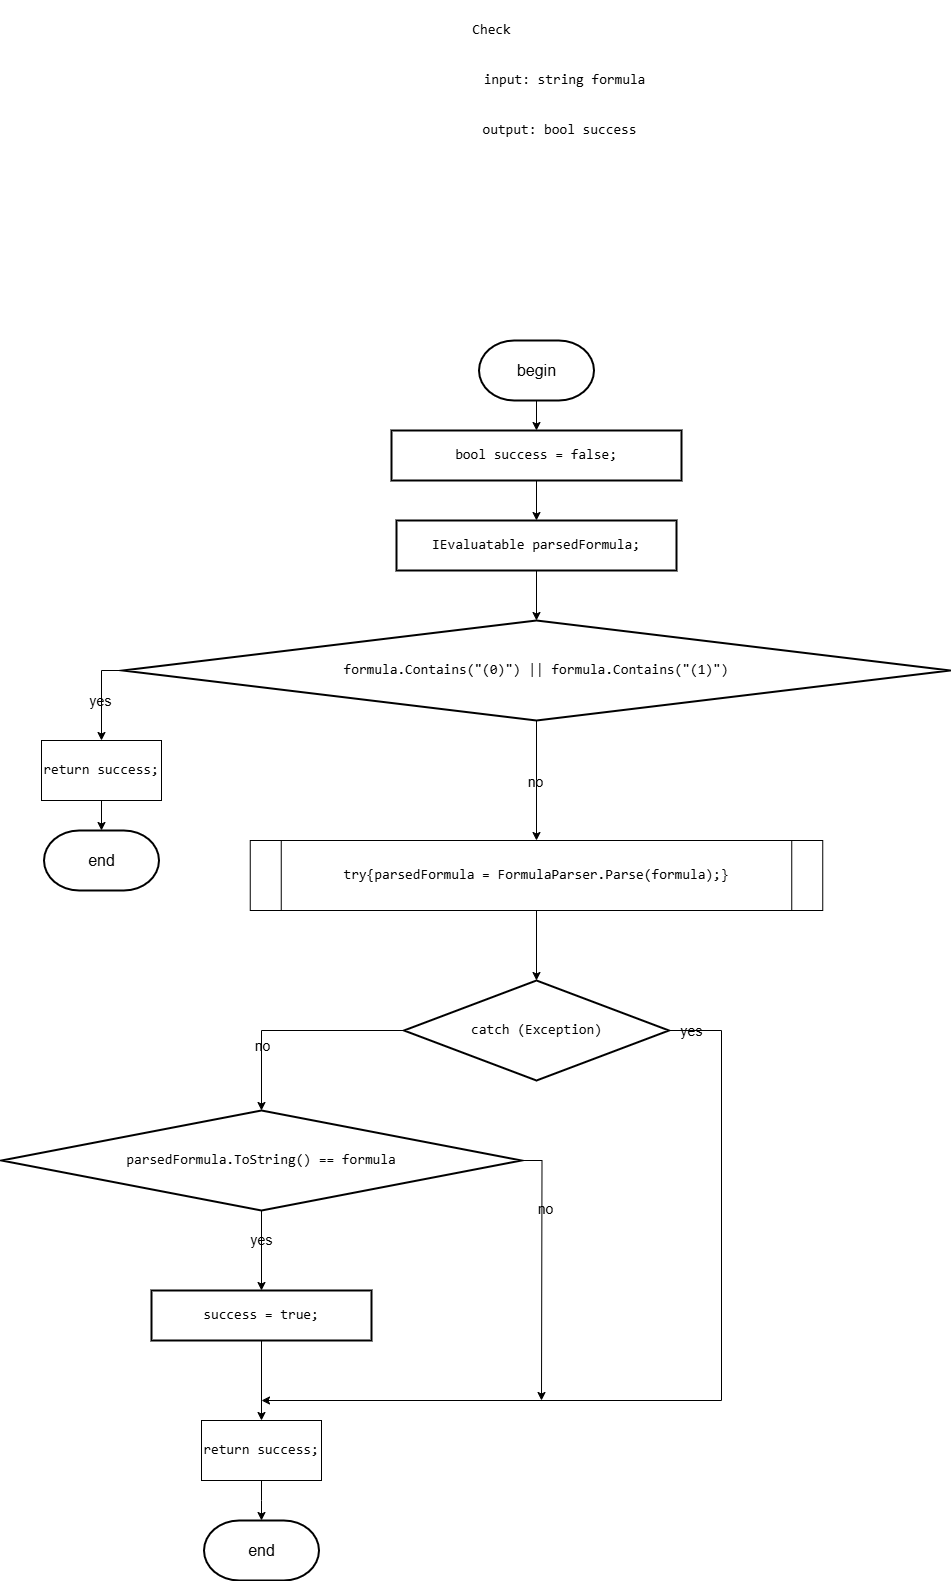

The diagram above was exported from draw.io. Its source (the exported page's mxGraphModel, read from the mxfile embedded in the PNG):
<mxGraphModel dx="2918" dy="2301" grid="1" gridSize="10" guides="1" tooltips="1" connect="1" arrows="1" fold="1" page="1" pageScale="1" pageWidth="850" pageHeight="1100" math="0" shadow="0">
  <root>
    <mxCell id="0" />
    <mxCell id="1" parent="0" />
    <mxCell id="9MdFgHSnbLBtPDZreut7-9" value="&lt;pre style=&quot;font-family: &amp;quot;JetBrains Mono&amp;quot;, monospace;&quot;&gt;Check&lt;/pre&gt;" style="text;html=1;align=center;verticalAlign=middle;resizable=0;points=[];autosize=1;strokeColor=none;fillColor=none;fontSize=14;labelBackgroundColor=none;fontColor=#000000;" parent="1" vertex="1">
      <mxGeometry x="-330" y="-500" width="60" height="60" as="geometry" />
    </mxCell>
    <mxCell id="n-QUUeFvLJD3XroxfAmB-52" style="edgeStyle=orthogonalEdgeStyle;rounded=0;orthogonalLoop=1;jettySize=auto;html=1;exitX=0.5;exitY=1;exitDx=0;exitDy=0;entryX=0.5;entryY=0;entryDx=0;entryDy=0;fontSize=14;labelBackgroundColor=none;fontColor=#000000;" parent="1" source="9MdFgHSnbLBtPDZreut7-12" target="n-QUUeFvLJD3XroxfAmB-27" edge="1">
      <mxGeometry relative="1" as="geometry" />
    </mxCell>
    <mxCell id="9MdFgHSnbLBtPDZreut7-12" value="&lt;div style=&quot;&quot;&gt;&lt;pre style=&quot;font-family: &amp;quot;JetBrains Mono&amp;quot;, monospace;&quot;&gt;&lt;pre style=&quot;font-family: &amp;quot;JetBrains Mono&amp;quot;, monospace;&quot;&gt;&lt;pre style=&quot;font-family: &amp;quot;JetBrains Mono&amp;quot;, monospace;&quot;&gt;&lt;pre style=&quot;font-family: &amp;quot;JetBrains Mono&amp;quot;, monospace;&quot;&gt;&lt;pre style=&quot;font-family: &amp;quot;JetBrains Mono&amp;quot;, monospace;&quot;&gt;&lt;pre style=&quot;font-family: &amp;quot;JetBrains Mono&amp;quot;, monospace;&quot;&gt;&lt;div&gt;&lt;pre style=&quot;font-family: &amp;quot;JetBrains Mono&amp;quot;, monospace;&quot;&gt;&lt;span style=&quot;&quot;&gt;bool &lt;/span&gt;&lt;span style=&quot;&quot;&gt;success &lt;/span&gt;= &lt;span style=&quot;&quot;&gt;false&lt;/span&gt;;&lt;/pre&gt;&lt;/div&gt;&lt;/pre&gt;&lt;/pre&gt;&lt;/pre&gt;&lt;/pre&gt;&lt;/pre&gt;&lt;/pre&gt;&lt;/div&gt;" style="rounded=0;whiteSpace=wrap;html=1;absoluteArcSize=1;arcSize=14;strokeWidth=2;fontSize=14;labelBackgroundColor=none;fontColor=#000000;" parent="1" vertex="1">
      <mxGeometry x="-400" y="-70" width="290" height="50" as="geometry" />
    </mxCell>
    <mxCell id="9MdFgHSnbLBtPDZreut7-13" value="&lt;pre style=&quot;font-family: &amp;quot;JetBrains Mono&amp;quot;, monospace;&quot;&gt;input: string &lt;span style=&quot;white-space-collapse: collapse;&quot;&gt;formula&lt;/span&gt;&lt;/pre&gt;" style="text;html=1;align=center;verticalAlign=middle;resizable=0;points=[];autosize=1;strokeColor=none;fillColor=none;fontSize=14;labelBackgroundColor=none;fontColor=#000000;" parent="1" vertex="1">
      <mxGeometry x="-322.5" y="-450" width="190" height="60" as="geometry" />
    </mxCell>
    <mxCell id="9MdFgHSnbLBtPDZreut7-14" value="&lt;pre style=&quot;font-family: &amp;quot;JetBrains Mono&amp;quot;, monospace;&quot;&gt;output: bool &lt;span style=&quot;white-space-collapse: collapse;&quot;&gt;success&lt;/span&gt;&lt;/pre&gt;" style="text;html=1;align=center;verticalAlign=middle;resizable=0;points=[];autosize=1;strokeColor=none;fillColor=none;fontSize=14;labelBackgroundColor=none;fontColor=#000000;" parent="1" vertex="1">
      <mxGeometry x="-322.5" y="-400" width="180" height="60" as="geometry" />
    </mxCell>
    <mxCell id="n-QUUeFvLJD3XroxfAmB-27" value="&lt;div style=&quot;&quot;&gt;&lt;pre style=&quot;font-family: &amp;quot;JetBrains Mono&amp;quot;, monospace;&quot;&gt;&lt;pre style=&quot;font-family: &amp;quot;JetBrains Mono&amp;quot;, monospace;&quot;&gt;&lt;pre style=&quot;font-family: &amp;quot;JetBrains Mono&amp;quot;, monospace;&quot;&gt;&lt;pre style=&quot;font-family: &amp;quot;JetBrains Mono&amp;quot;, monospace;&quot;&gt;&lt;pre style=&quot;font-family: &amp;quot;JetBrains Mono&amp;quot;, monospace;&quot;&gt;&lt;pre style=&quot;font-family: &amp;quot;JetBrains Mono&amp;quot;, monospace;&quot;&gt;&lt;pre style=&quot;font-family: &amp;quot;JetBrains Mono&amp;quot;, monospace;&quot;&gt;&lt;div&gt;&lt;pre style=&quot;font-family: &amp;quot;JetBrains Mono&amp;quot;, monospace;&quot;&gt;&lt;span style=&quot;&quot;&gt;IEvaluatable &lt;/span&gt;&lt;span style=&quot;&quot;&gt;parsedFormula&lt;/span&gt;;&lt;/pre&gt;&lt;/div&gt;&lt;/pre&gt;&lt;/pre&gt;&lt;/pre&gt;&lt;/pre&gt;&lt;/pre&gt;&lt;/pre&gt;&lt;/pre&gt;&lt;/div&gt;" style="rounded=0;whiteSpace=wrap;html=1;absoluteArcSize=1;arcSize=14;strokeWidth=2;fontSize=14;labelBackgroundColor=none;fontColor=#000000;" parent="1" vertex="1">
      <mxGeometry x="-395" y="20" width="280" height="50" as="geometry" />
    </mxCell>
    <mxCell id="n-QUUeFvLJD3XroxfAmB-38" style="edgeStyle=orthogonalEdgeStyle;rounded=0;orthogonalLoop=1;jettySize=auto;html=1;exitX=0.5;exitY=1;exitDx=0;exitDy=0;exitPerimeter=0;fontSize=14;labelBackgroundColor=none;fontColor=#000000;" parent="1" source="n-QUUeFvLJD3XroxfAmB-28" edge="1">
      <mxGeometry relative="1" as="geometry">
        <mxPoint x="-255" y="340" as="targetPoint" />
      </mxGeometry>
    </mxCell>
    <mxCell id="n-QUUeFvLJD3XroxfAmB-39" value="no" style="edgeLabel;html=1;align=center;verticalAlign=middle;resizable=0;points=[];fontSize=14;labelBackgroundColor=none;fontColor=#000000;" parent="n-QUUeFvLJD3XroxfAmB-38" vertex="1" connectable="0">
      <mxGeometry x="0.0293" y="-2" relative="1" as="geometry">
        <mxPoint as="offset" />
      </mxGeometry>
    </mxCell>
    <mxCell id="e05_X3LqtcixFRguZcjh-2" style="edgeStyle=orthogonalEdgeStyle;rounded=0;orthogonalLoop=1;jettySize=auto;html=1;exitX=0;exitY=0.5;exitDx=0;exitDy=0;exitPerimeter=0;fontSize=14;labelBackgroundColor=none;fontColor=#000000;" parent="1" source="n-QUUeFvLJD3XroxfAmB-28" target="e05_X3LqtcixFRguZcjh-1" edge="1">
      <mxGeometry relative="1" as="geometry" />
    </mxCell>
    <mxCell id="e05_X3LqtcixFRguZcjh-3" value="yes" style="edgeLabel;html=1;align=center;verticalAlign=middle;resizable=0;points=[];fontSize=14;labelBackgroundColor=none;fontColor=#000000;" parent="e05_X3LqtcixFRguZcjh-2" vertex="1" connectable="0">
      <mxGeometry x="0.1577" y="-2" relative="1" as="geometry">
        <mxPoint y="-1" as="offset" />
      </mxGeometry>
    </mxCell>
    <mxCell id="n-QUUeFvLJD3XroxfAmB-28" value="&lt;div style=&quot;&quot;&gt;&lt;pre style=&quot;font-family: &amp;quot;JetBrains Mono&amp;quot;, monospace;&quot;&gt;&lt;span style=&quot;&quot;&gt;formula&lt;/span&gt;.&lt;span style=&quot;&quot;&gt;Contains&lt;/span&gt;(&lt;span style=&quot;&quot;&gt;&quot;(0)&quot;&lt;/span&gt;) || &lt;span style=&quot;&quot;&gt;formula&lt;/span&gt;.&lt;span style=&quot;&quot;&gt;Contains&lt;/span&gt;(&lt;span style=&quot;&quot;&gt;&quot;(1)&quot;&lt;/span&gt;)&lt;/pre&gt;&lt;/div&gt;" style="strokeWidth=2;html=1;shape=mxgraph.flowchart.decision;whiteSpace=wrap;fontSize=14;labelBackgroundColor=none;fontColor=#000000;" parent="1" vertex="1">
      <mxGeometry x="-668.75" y="120" width="827.5" height="100" as="geometry" />
    </mxCell>
    <mxCell id="n-QUUeFvLJD3XroxfAmB-43" value="&lt;div style=&quot;&quot;&gt;&lt;pre style=&quot;font-family: &amp;quot;JetBrains Mono&amp;quot;, monospace;&quot;&gt;&lt;span style=&quot;&quot;&gt;try{parsedFormula &lt;/span&gt;= &lt;span style=&quot;&quot;&gt;FormulaParser&lt;/span&gt;.&lt;span style=&quot;&quot;&gt;Parse&lt;/span&gt;(&lt;span style=&quot;&quot;&gt;formula&lt;/span&gt;);}&lt;/pre&gt;&lt;/div&gt;" style="shape=process;whiteSpace=wrap;html=1;backgroundOutline=1;size=0.05458515283842795;fontSize=14;labelBackgroundColor=none;fontColor=#000000;" parent="1" vertex="1">
      <mxGeometry x="-541.25" y="340" width="572.5" height="70" as="geometry" />
    </mxCell>
    <mxCell id="n-QUUeFvLJD3XroxfAmB-50" style="edgeStyle=orthogonalEdgeStyle;rounded=0;orthogonalLoop=1;jettySize=auto;html=1;exitX=1;exitY=0.5;exitDx=0;exitDy=0;exitPerimeter=0;fontSize=14;labelBackgroundColor=none;fontColor=#000000;" parent="1" source="n-QUUeFvLJD3XroxfAmB-44" edge="1">
      <mxGeometry relative="1" as="geometry">
        <mxPoint x="-530" y="900" as="targetPoint" />
        <Array as="points">
          <mxPoint x="-70" y="530" />
          <mxPoint x="-70" y="900" />
        </Array>
      </mxGeometry>
    </mxCell>
    <mxCell id="n-QUUeFvLJD3XroxfAmB-51" value="yes" style="edgeLabel;html=1;align=center;verticalAlign=middle;resizable=0;points=[];fontSize=14;labelBackgroundColor=none;fontColor=#000000;" parent="n-QUUeFvLJD3XroxfAmB-50" vertex="1" connectable="0">
      <mxGeometry x="0.2364" y="-2" relative="1" as="geometry">
        <mxPoint x="93" y="-368" as="offset" />
      </mxGeometry>
    </mxCell>
    <mxCell id="n-QUUeFvLJD3XroxfAmB-44" value="&lt;div style=&quot;&quot;&gt;&lt;pre style=&quot;font-family: &amp;quot;JetBrains Mono&amp;quot;, monospace;&quot;&gt;&lt;span style=&quot;&quot;&gt;catch &lt;/span&gt;(Exception)&lt;/pre&gt;&lt;/div&gt;" style="strokeWidth=2;html=1;shape=mxgraph.flowchart.decision;whiteSpace=wrap;fontSize=14;labelBackgroundColor=none;fontColor=#000000;" parent="1" vertex="1">
      <mxGeometry x="-387.5" y="480" width="265" height="100" as="geometry" />
    </mxCell>
    <mxCell id="n-QUUeFvLJD3XroxfAmB-45" style="edgeStyle=orthogonalEdgeStyle;rounded=0;orthogonalLoop=1;jettySize=auto;html=1;exitX=0.5;exitY=1;exitDx=0;exitDy=0;entryX=0.5;entryY=0;entryDx=0;entryDy=0;entryPerimeter=0;fontSize=14;labelBackgroundColor=none;fontColor=#000000;" parent="1" source="n-QUUeFvLJD3XroxfAmB-43" target="n-QUUeFvLJD3XroxfAmB-44" edge="1">
      <mxGeometry relative="1" as="geometry" />
    </mxCell>
    <mxCell id="n-QUUeFvLJD3XroxfAmB-53" style="edgeStyle=orthogonalEdgeStyle;rounded=0;orthogonalLoop=1;jettySize=auto;html=1;exitX=0.5;exitY=1;exitDx=0;exitDy=0;entryX=0.5;entryY=0;entryDx=0;entryDy=0;entryPerimeter=0;fontSize=14;labelBackgroundColor=none;fontColor=#000000;" parent="1" source="n-QUUeFvLJD3XroxfAmB-27" target="n-QUUeFvLJD3XroxfAmB-28" edge="1">
      <mxGeometry relative="1" as="geometry" />
    </mxCell>
    <mxCell id="n-QUUeFvLJD3XroxfAmB-59" style="edgeStyle=orthogonalEdgeStyle;rounded=0;orthogonalLoop=1;jettySize=auto;html=1;exitX=0.5;exitY=1;exitDx=0;exitDy=0;exitPerimeter=0;entryX=0.5;entryY=0;entryDx=0;entryDy=0;fontSize=14;labelBackgroundColor=none;fontColor=#000000;" parent="1" source="n-QUUeFvLJD3XroxfAmB-55" target="n-QUUeFvLJD3XroxfAmB-58" edge="1">
      <mxGeometry relative="1" as="geometry" />
    </mxCell>
    <mxCell id="n-QUUeFvLJD3XroxfAmB-60" value="yes" style="edgeLabel;html=1;align=center;verticalAlign=middle;resizable=0;points=[];fontSize=14;labelBackgroundColor=none;fontColor=#000000;" parent="n-QUUeFvLJD3XroxfAmB-59" vertex="1" connectable="0">
      <mxGeometry x="-0.2833" y="-1" relative="1" as="geometry">
        <mxPoint as="offset" />
      </mxGeometry>
    </mxCell>
    <mxCell id="n-QUUeFvLJD3XroxfAmB-55" value="&lt;div style=&quot;&quot;&gt;&lt;pre style=&quot;font-family: &amp;quot;JetBrains Mono&amp;quot;, monospace;&quot;&gt;parsedFormula.ToString() == formula&lt;/pre&gt;&lt;/div&gt;" style="strokeWidth=2;html=1;shape=mxgraph.flowchart.decision;whiteSpace=wrap;fontSize=14;labelBackgroundColor=none;fontColor=#000000;" parent="1" vertex="1">
      <mxGeometry x="-790" y="610" width="520" height="100" as="geometry" />
    </mxCell>
    <mxCell id="n-QUUeFvLJD3XroxfAmB-56" style="edgeStyle=orthogonalEdgeStyle;rounded=0;orthogonalLoop=1;jettySize=auto;html=1;exitX=0;exitY=0.5;exitDx=0;exitDy=0;exitPerimeter=0;entryX=0.5;entryY=0;entryDx=0;entryDy=0;entryPerimeter=0;fontSize=14;labelBackgroundColor=none;fontColor=#000000;" parent="1" source="n-QUUeFvLJD3XroxfAmB-44" target="n-QUUeFvLJD3XroxfAmB-55" edge="1">
      <mxGeometry relative="1" as="geometry" />
    </mxCell>
    <mxCell id="n-QUUeFvLJD3XroxfAmB-57" value="no" style="edgeLabel;html=1;align=center;verticalAlign=middle;resizable=0;points=[];fontSize=14;labelBackgroundColor=none;fontColor=#000000;" parent="n-QUUeFvLJD3XroxfAmB-56" vertex="1" connectable="0">
      <mxGeometry x="0.4222" relative="1" as="geometry">
        <mxPoint as="offset" />
      </mxGeometry>
    </mxCell>
    <mxCell id="e05_X3LqtcixFRguZcjh-7" style="edgeStyle=orthogonalEdgeStyle;rounded=0;orthogonalLoop=1;jettySize=auto;html=1;exitX=0.5;exitY=1;exitDx=0;exitDy=0;entryX=0.5;entryY=0;entryDx=0;entryDy=0;fontSize=14;labelBackgroundColor=none;fontColor=#000000;" parent="1" source="n-QUUeFvLJD3XroxfAmB-58" target="e05_X3LqtcixFRguZcjh-6" edge="1">
      <mxGeometry relative="1" as="geometry" />
    </mxCell>
    <mxCell id="n-QUUeFvLJD3XroxfAmB-58" value="&lt;div style=&quot;&quot;&gt;&lt;pre style=&quot;font-family: &amp;quot;JetBrains Mono&amp;quot;, monospace;&quot;&gt;&lt;pre style=&quot;font-family: &amp;quot;JetBrains Mono&amp;quot;, monospace;&quot;&gt;&lt;pre style=&quot;font-family: &amp;quot;JetBrains Mono&amp;quot;, monospace;&quot;&gt;&lt;pre style=&quot;font-family: &amp;quot;JetBrains Mono&amp;quot;, monospace;&quot;&gt;&lt;pre style=&quot;font-family: &amp;quot;JetBrains Mono&amp;quot;, monospace;&quot;&gt;&lt;pre style=&quot;font-family: &amp;quot;JetBrains Mono&amp;quot;, monospace;&quot;&gt;&lt;div&gt;&lt;pre style=&quot;font-family: &amp;quot;JetBrains Mono&amp;quot;, monospace;&quot;&gt;&lt;span style=&quot;&quot;&gt;success &lt;/span&gt;= &lt;span style=&quot;&quot;&gt;true&lt;/span&gt;;&lt;/pre&gt;&lt;/div&gt;&lt;/pre&gt;&lt;/pre&gt;&lt;/pre&gt;&lt;/pre&gt;&lt;/pre&gt;&lt;/pre&gt;&lt;/div&gt;" style="rounded=0;whiteSpace=wrap;html=1;absoluteArcSize=1;arcSize=14;strokeWidth=2;fontSize=14;labelBackgroundColor=none;fontColor=#000000;" parent="1" vertex="1">
      <mxGeometry x="-640" y="790" width="220" height="50" as="geometry" />
    </mxCell>
    <mxCell id="n-QUUeFvLJD3XroxfAmB-62" style="edgeStyle=orthogonalEdgeStyle;rounded=0;orthogonalLoop=1;jettySize=auto;html=1;exitX=1;exitY=0.5;exitDx=0;exitDy=0;exitPerimeter=0;fontSize=14;labelBackgroundColor=none;fontColor=#000000;" parent="1" source="n-QUUeFvLJD3XroxfAmB-55" edge="1">
      <mxGeometry relative="1" as="geometry">
        <mxPoint x="-250" y="900" as="targetPoint" />
      </mxGeometry>
    </mxCell>
    <mxCell id="n-QUUeFvLJD3XroxfAmB-63" value="no" style="edgeLabel;html=1;align=center;verticalAlign=middle;resizable=0;points=[];fontSize=14;labelBackgroundColor=none;fontColor=#000000;" parent="n-QUUeFvLJD3XroxfAmB-62" vertex="1" connectable="0">
      <mxGeometry x="-0.474" y="2" relative="1" as="geometry">
        <mxPoint x="1" as="offset" />
      </mxGeometry>
    </mxCell>
    <mxCell id="7" style="edgeStyle=orthogonalEdgeStyle;rounded=0;orthogonalLoop=1;jettySize=auto;html=1;exitX=0.5;exitY=1;exitDx=0;exitDy=0;entryX=0.5;entryY=0;entryDx=0;entryDy=0;" parent="1" source="e05_X3LqtcixFRguZcjh-1" edge="1">
      <mxGeometry relative="1" as="geometry">
        <mxPoint x="-690" y="330" as="targetPoint" />
      </mxGeometry>
    </mxCell>
    <mxCell id="e05_X3LqtcixFRguZcjh-1" value="&lt;div style=&quot;&quot;&gt;&lt;pre style=&quot;font-family: &amp;quot;JetBrains Mono&amp;quot;, monospace;&quot;&gt;&lt;span style=&quot;&quot;&gt;return &lt;/span&gt;success;&lt;/pre&gt;&lt;/div&gt;" style="rounded=0;whiteSpace=wrap;html=1;fontSize=14;labelBackgroundColor=none;fontColor=#000000;" parent="1" vertex="1">
      <mxGeometry x="-750" y="240" width="120" height="60" as="geometry" />
    </mxCell>
    <mxCell id="5" style="edgeStyle=orthogonalEdgeStyle;rounded=0;orthogonalLoop=1;jettySize=auto;html=1;exitX=0.5;exitY=1;exitDx=0;exitDy=0;entryX=0.5;entryY=0;entryDx=0;entryDy=0;" parent="1" source="e05_X3LqtcixFRguZcjh-6" edge="1">
      <mxGeometry relative="1" as="geometry">
        <mxPoint x="-530" y="1020.0000000000005" as="targetPoint" />
      </mxGeometry>
    </mxCell>
    <mxCell id="e05_X3LqtcixFRguZcjh-6" value="&lt;div style=&quot;&quot;&gt;&lt;pre style=&quot;font-family: &amp;quot;JetBrains Mono&amp;quot;, monospace;&quot;&gt;&lt;span style=&quot;&quot;&gt;return &lt;/span&gt;success;&lt;/pre&gt;&lt;/div&gt;" style="rounded=0;whiteSpace=wrap;html=1;fontSize=14;labelBackgroundColor=none;fontColor=#000000;" parent="1" vertex="1">
      <mxGeometry x="-590" y="920" width="120" height="60" as="geometry" />
    </mxCell>
    <mxCell id="3" style="edgeStyle=orthogonalEdgeStyle;rounded=0;orthogonalLoop=1;jettySize=auto;html=1;exitX=0.5;exitY=1;exitDx=0;exitDy=0;entryX=0.5;entryY=0;entryDx=0;entryDy=0;" parent="1" target="9MdFgHSnbLBtPDZreut7-12" edge="1">
      <mxGeometry relative="1" as="geometry">
        <mxPoint x="-255" y="-100" as="sourcePoint" />
      </mxGeometry>
    </mxCell>
    <mxCell id="llWM9sPLjt4ccRZzAhYi-7" value="&lt;font style=&quot;font-size: 16px;&quot;&gt;begin&lt;/font&gt;" style="strokeWidth=2;html=1;shape=mxgraph.flowchart.terminator;whiteSpace=wrap;" parent="1" vertex="1">
      <mxGeometry x="-312.5" y="-160" width="115" height="60" as="geometry" />
    </mxCell>
    <mxCell id="llWM9sPLjt4ccRZzAhYi-8" value="&lt;font style=&quot;font-size: 16px;&quot;&gt;end&lt;/font&gt;" style="strokeWidth=2;html=1;shape=mxgraph.flowchart.terminator;whiteSpace=wrap;" parent="1" vertex="1">
      <mxGeometry x="-747.5" y="330" width="115" height="60" as="geometry" />
    </mxCell>
    <mxCell id="llWM9sPLjt4ccRZzAhYi-9" value="&lt;font style=&quot;font-size: 16px;&quot;&gt;end&lt;/font&gt;" style="strokeWidth=2;html=1;shape=mxgraph.flowchart.terminator;whiteSpace=wrap;" parent="1" vertex="1">
      <mxGeometry x="-587.5" y="1020" width="115" height="60" as="geometry" />
    </mxCell>
  </root>
</mxGraphModel>